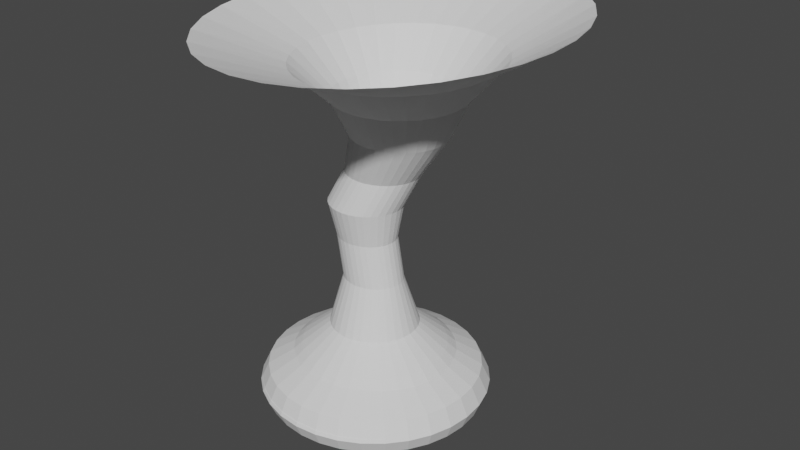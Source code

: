 # Source: tornadomesh.blend  (saved by Blender 3.4.6; exported with 4.5.12 LTS)
import bpy
from mathutils import Matrix  # noqa: F401  (used for matrix-valued properties, if any)

bpy.ops.wm.read_factory_settings(use_empty=True)
scene = bpy.context.scene
scene.name = 'Scene'

# ---- collections
col_collection = bpy.data.collections.new('Collection'); scene.collection.children.link(col_collection)

# ---- world
world_world = bpy.data.worlds.new('World'); scene.world = world_world
world_world.use_nodes = True; world_world.node_tree.nodes.clear()
_N = world_world.node_tree.nodes; _L = world_world.node_tree.links
n0 = _N.new('ShaderNodeOutputWorld'); n0.name = 'World Output'; n0.location = (300, 300)
n1 = _N.new('ShaderNodeBackground'); n1.name = 'Background'; n1.location = (10, 300)
n1.inputs[0].default_value = (0.05088, 0.05088, 0.05088, 1.0)
_L.new(n1.outputs[0], n0.inputs[0])
n0.is_active_output = True
world_world.color = (0.05088, 0.05088, 0.05088)
world_world.use_sun_shadow = False
world_world.sun_shadow_jitter_overblur = 0.0

# ---- meshes
me_cylindre = bpy.data.meshes.new('Cylindre')
me_cylindre.from_pydata([(0.0, 1.0, 0.301), (2.027e-09, 0.629, 0.636), (0.1951, 0.9808, 0.301), (0.1251, 0.6169, 0.636), (0.3827, 0.9239, 0.301), (0.2454, 0.5811, 0.636), (0.5556, 0.8315, 0.301), (0.3562, 0.523, 0.636), (0.7071, 0.7071, 0.301), (0.4534, 0.4448, 0.636), (0.8315, 0.5556, 0.301), (0.5331, 0.3494, 0.636), (0.9239, 0.3827, 0.301), (0.5923, 0.2407, 0.636), (0.9808, 0.1951, 0.301), (0.6288, 0.1227, 0.636), (1.0, 0.0, 0.301), (0.6411, 5.048e-09, 0.636), (0.9808, -0.1951, 0.301), (0.6288, -0.1227, 0.636), (0.9239, -0.3827, 0.301), (0.5923, -0.2407, 0.636), (0.8315, -0.5556, 0.301), (0.5331, -0.3494, 0.636), (0.7071, -0.7071, 0.301), (0.4534, -0.4448, 0.636), (0.5556, -0.8315, 0.301), (0.3562, -0.523, 0.636), (0.3827, -0.9239, 0.301), (0.2454, -0.5811, 0.636), (0.1951, -0.9808, 0.301), (0.1251, -0.6169, 0.636), (0.0, -1.0, 0.301), (2.027e-09, -0.629, 0.636), (-0.1951, -0.9808, 0.301), (-0.1251, -0.6169, 0.636), (-0.3827, -0.9239, 0.301), (-0.2454, -0.5811, 0.636), (-0.5556, -0.8315, 0.301), (-0.3562, -0.523, 0.636), (-0.7071, -0.7071, 0.301), (-0.4534, -0.4448, 0.636), (-0.8315, -0.5556, 0.301), (-0.5331, -0.3494, 0.636), (-0.9239, -0.3827, 0.301), (-0.5923, -0.2407, 0.636), (-0.9808, -0.1951, 0.301), (-0.6288, -0.1227, 0.636), (-1.0, 0.0, 0.301), (-0.6411, 5.048e-09, 0.636), (-0.9808, 0.1951, 0.301), (-0.6288, 0.1227, 0.636), (-0.9239, 0.3827, 0.301), (-0.5923, 0.2407, 0.636), (-0.8315, 0.5556, 0.301), (-0.5331, 0.3494, 0.636), (-0.7071, 0.7071, 0.301), (-0.4534, 0.4448, 0.636), (-0.5556, 0.8315, 0.301), (-0.3562, 0.523, 0.636), (-0.3827, 0.9239, 0.301), (-0.2454, 0.5811, 0.636), (-0.1951, 0.9808, 0.301), (-0.1251, 0.6169, 0.636), (6.204e-09, 0.3873, 0.8337), (0.07648, 0.3798, 0.8337), (0.15, 0.3578, 0.8337), (0.2178, 0.322, 0.8337), (0.2772, 0.2738, 0.8337), (0.326, 0.2152, 0.8337), (0.3622, 0.1482, 0.8337), (0.3845, 0.07555, 0.8337), (0.392, 9.55e-09, 0.8337), (0.3845, -0.07555, 0.8337), (0.3622, -0.1482, 0.8337), (0.326, -0.2152, 0.8337), (0.2772, -0.2738, 0.8337), (0.2178, -0.322, 0.8337), (0.15, -0.3578, 0.8337), (0.07648, -0.3798, 0.8337), (6.204e-09, -0.3873, 0.8337), (-0.07648, -0.3798, 0.8337), (-0.15, -0.3578, 0.8337), (-0.2178, -0.322, 0.8337), (-0.2772, -0.2738, 0.8337), (-0.326, -0.2152, 0.8337), (-0.3622, -0.1482, 0.8337), (-0.3845, -0.07555, 0.8337), (-0.392, 9.55e-09, 0.8337), (-0.3845, 0.07555, 0.8337), (-0.3622, 0.1482, 0.8337), (-0.326, 0.2152, 0.8337), (-0.2772, 0.2738, 0.8337), (-0.2178, 0.322, 0.8337), (-0.15, 0.3578, 0.8337), (-0.07648, 0.3798, 0.8337), (-0.007431, 0.2385, 1.268), (0.04563, 0.2339, 1.268), (0.09665, 0.2203, 1.268), (0.1437, 0.1983, 1.268), (0.1849, 0.1686, 1.268), (0.2187, 0.1325, 1.268), (0.2438, 0.09127, 1.268), (0.2593, 0.04653, 1.268), (0.2646, 1.004e-08, 1.268), (0.2593, -0.04653, 1.268), (0.2438, -0.09127, 1.268), (0.2187, -0.1325, 1.268), (0.1849, -0.1686, 1.268), (0.1437, -0.1983, 1.268), (0.09665, -0.2203, 1.268), (0.04563, -0.2339, 1.268), (-0.007431, -0.2385, 1.268), (-0.06049, -0.2339, 1.268), (-0.1115, -0.2203, 1.268), (-0.1585, -0.1983, 1.268), (-0.1998, -0.1686, 1.268), (-0.2336, -0.1325, 1.268), (-0.2587, -0.09127, 1.268), (-0.2742, -0.04653, 1.268), (-0.2794, 1.004e-08, 1.268), (-0.2742, 0.04653, 1.268), (-0.2587, 0.09127, 1.268), (-0.2336, 0.1325, 1.268), (-0.1998, 0.1686, 1.268), (-0.1585, 0.1983, 1.268), (-0.1115, 0.2203, 1.268), (-0.06049, 0.2339, 1.268), (-0.07414, 0.2385, 1.643), (-0.02108, 0.2339, 1.643), (0.02994, 0.2203, 1.643), (0.07696, 0.1983, 1.643), (0.1182, 0.1686, 1.643), (0.152, 0.1325, 1.643), (0.1771, 0.09127, 1.643), (0.1926, 0.04653, 1.643), (0.1978, 1.004e-08, 1.643), (0.1926, -0.04653, 1.643), (0.1771, -0.09127, 1.643), (0.152, -0.1325, 1.643), (0.1182, -0.1686, 1.643), (0.07696, -0.1983, 1.643), (0.02994, -0.2203, 1.643), (-0.02108, -0.2339, 1.643), (-0.07414, -0.2385, 1.643), (-0.1272, -0.2339, 1.643), (-0.1782, -0.2203, 1.643), (-0.2252, -0.1983, 1.643), (-0.2665, -0.1686, 1.643), (-0.3003, -0.1325, 1.643), (-0.3254, -0.09127, 1.643), (-0.3409, -0.04653, 1.643), (-0.3461, 1.004e-08, 1.643), (-0.3409, 0.04653, 1.643), (-0.3254, 0.09127, 1.643), (-0.3003, 0.1325, 1.643), (-0.2665, 0.1686, 1.643), (-0.2252, 0.1983, 1.643), (-0.1782, 0.2203, 1.643), (-0.1272, 0.2339, 1.643), (-0.08157, 0.3073, 1.949), (-0.01669, 0.3014, 1.949), (0.04569, 0.2839, 1.949), (0.1032, 0.2555, 1.949), (0.1536, 0.2173, 1.949), (0.1949, 0.1707, 1.949), (0.2257, 0.1176, 1.949), (0.2446, 0.05995, 1.949), (0.251, 9.309e-09, 1.949), (0.2446, -0.05995, 1.949), (0.2257, -0.1176, 1.949), (0.1949, -0.1707, 1.949), (0.1536, -0.2173, 1.949), (0.1032, -0.2555, 1.949), (0.04569, -0.2839, 1.949), (-0.01669, -0.3014, 1.949), (-0.08157, -0.3073, 1.949), (-0.1465, -0.3014, 1.949), (-0.2088, -0.2839, 1.949), (-0.2663, -0.2555, 1.949), (-0.3167, -0.2173, 1.949), (-0.3581, -0.1707, 1.949), (-0.3888, -0.1176, 1.949), (-0.4078, -0.05995, 1.949), (-0.4141, 9.309e-09, 1.949), (-0.4078, 0.05995, 1.949), (-0.3888, 0.1176, 1.949), (-0.3581, 0.1707, 1.949), (-0.3167, 0.2173, 1.949), (-0.2663, 0.2555, 1.949), (-0.2088, 0.2839, 1.949), (-0.1465, 0.3014, 1.949), (0.03706, 0.391, 2.231), (0.1019, 0.3851, 2.231), (0.1643, 0.3676, 2.231), (0.2218, 0.3392, 2.231), (0.2722, 0.301, 2.231), (0.3136, 0.2544, 2.231), (0.3443, 0.2013, 2.231), (0.3632, 0.1436, 2.231), (0.3696, 0.0837, 2.231), (0.3632, 0.02375, 2.231), (0.3443, -0.03389, 2.231), (0.3136, -0.08702, 2.231), (0.2722, -0.1336, 2.231), (0.2218, -0.1718, 2.231), (0.1643, -0.2002, 2.231), (0.1019, -0.2177, 2.231), (0.03706, -0.2236, 2.231), (-0.02782, -0.2177, 2.231), (-0.09021, -0.2002, 2.231), (-0.1477, -0.1718, 2.231), (-0.1981, -0.1336, 2.231), (-0.2395, -0.08702, 2.231), (-0.2702, -0.03389, 2.231), (-0.2891, 0.02375, 2.231), (-0.2955, 0.0837, 2.231), (-0.2891, 0.1436, 2.231), (-0.2702, 0.2013, 2.231), (-0.2395, 0.2544, 2.231), (-0.1981, 0.301, 2.231), (-0.1477, 0.3392, 2.231), (-0.09021, 0.3676, 2.231), (-0.02782, 0.3851, 2.231), (0.2125, 0.4807, 2.597), (0.293, 0.4731, 2.597), (0.3704, 0.4505, 2.597), (0.4418, 0.4138, 2.597), (0.5043, 0.3644, 2.597), (0.5557, 0.3043, 2.597), (0.5938, 0.2356, 2.597), (0.6173, 0.1612, 2.597), (0.6252, 0.0837, 2.597), (0.6173, 0.006238, 2.597), (0.5938, -0.06824, 2.597), (0.5557, -0.1369, 2.597), (0.5043, -0.1971, 2.597), (0.4418, -0.2464, 2.597), (0.3704, -0.2831, 2.597), (0.293, -0.3057, 2.597), (0.2125, -0.3133, 2.597), (0.132, -0.3057, 2.597), (0.05458, -0.2831, 2.597), (-0.01677, -0.2464, 2.597), (-0.07931, -0.1971, 2.597), (-0.1306, -0.1369, 2.597), (-0.1688, -0.06824, 2.597), (-0.1923, 0.006238, 2.597), (-0.2002, 0.0837, 2.597), (-0.1923, 0.1612, 2.597), (-0.1688, 0.2356, 2.597), (-0.1306, 0.3043, 2.597), (-0.07931, 0.3644, 2.597), (-0.01677, 0.4138, 2.597), (0.05458, 0.4505, 2.597), (0.132, 0.4731, 2.597), (0.2125, 0.6472, 2.922), (0.3223, 0.6364, 2.922), (0.4279, 0.6043, 2.922), (0.5252, 0.5522, 2.922), (0.6105, 0.4821, 2.922), (0.6805, 0.3968, 2.922), (0.7326, 0.2993, 2.922), (0.7646, 0.1936, 2.922), (0.7754, 0.0837, 2.922), (0.7646, -0.02623, 2.922), (0.7326, -0.1319, 2.922), (0.6805, -0.2294, 2.922), (0.6105, -0.3147, 2.922), (0.5252, -0.3848, 2.922), (0.4279, -0.4369, 2.922), (0.3223, -0.469, 2.922), (0.2125, -0.4798, 2.922), (0.1027, -0.469, 2.922), (-0.0029, -0.4369, 2.922), (-0.1002, -0.3848, 2.922), (-0.1855, -0.3147, 2.922), (-0.2555, -0.2294, 2.922), (-0.3075, -0.1319, 2.922), (-0.3396, -0.02623, 2.922), (-0.3504, 0.0837, 2.922), (-0.3396, 0.1936, 2.922), (-0.3075, 0.2993, 2.922), (-0.2555, 0.3968, 2.922), (-0.1855, 0.4821, 2.922), (-0.1002, 0.5522, 2.922), (-0.0029, 0.6043, 2.922), (0.1027, 0.6364, 2.922), (0.2125, 0.9971, 3.229), (0.3739, 0.9795, 3.229), (0.5291, 0.9275, 3.229), (0.6722, 0.8431, 3.229), (0.7975, 0.7295, 3.229), (0.9004, 0.5911, 3.229), (0.9769, 0.4332, 3.229), (1.024, 0.2619, 3.229), (1.04, 0.0837, 3.229), (1.024, -0.09449, 3.229), (0.9769, -0.2658, 3.229), (0.9004, -0.4237, 3.229), (0.7975, -0.5621, 3.229), (0.6722, -0.6757, 3.229), (0.5291, -0.7601, 3.229), (0.3739, -0.8121, 3.229), (0.2125, -0.8297, 3.229), (0.0511, -0.8121, 3.229), (-0.1041, -0.7601, 3.229), (-0.2472, -0.6757, 3.229), (-0.3725, -0.5621, 3.229), (-0.4754, -0.4237, 3.229), (-0.5519, -0.2658, 3.229), (-0.599, -0.09449, 3.229), (-0.6149, 0.0837, 3.229), (-0.599, 0.2619, 3.229), (-0.5519, 0.4332, 3.229), (-0.4754, 0.5911, 3.229), (-0.3725, 0.7295, 3.229), (-0.2472, 0.8431, 3.229), (-0.1041, 0.9275, 3.229), (0.0511, 0.9795, 3.229), (0.2125, 1.811, 3.547), (0.4779, 1.777, 3.547), (0.7331, 1.679, 3.547), (0.9683, 1.52, 3.547), (1.174, 1.305, 3.547), (1.344, 1.043, 3.547), (1.469, 0.7445, 3.547), (1.547, 0.4206, 3.547), (1.573, 0.0837, 3.547), (1.547, -0.2532, 3.547), (1.469, -0.5771, 3.547), (1.344, -0.8757, 3.547), (1.174, -1.137, 3.547), (0.9683, -1.352, 3.547), (0.7331, -1.512, 3.547), (0.4779, -1.61, 3.547), (0.2125, -1.643, 3.547), (-0.05289, -1.61, 3.547), (-0.3081, -1.512, 3.547), (-0.5433, -1.352, 3.547), (-0.7494, -1.137, 3.547), (-0.9186, -0.8757, 3.547), (-1.044, -0.5771, 3.547), (-1.122, -0.2532, 3.547), (-1.148, 0.0837, 3.547), (-1.122, 0.4206, 3.547), (-1.044, 0.7445, 3.547), (-0.9186, 1.043, 3.547), (-0.7494, 1.305, 3.547), (-0.5433, 1.52, 3.547), (-0.3081, 1.679, 3.547), (-0.05289, 1.777, 3.547)], [], [(0, 1, 3, 2), (2, 3, 5, 4), (4, 5, 7, 6), (6, 7, 9, 8), (8, 9, 11, 10), (10, 11, 13, 12), (12, 13, 15, 14), (14, 15, 17, 16), (16, 17, 19, 18), (18, 19, 21, 20), (20, 21, 23, 22), (22, 23, 25, 24), (24, 25, 27, 26), (26, 27, 29, 28), (28, 29, 31, 30), (30, 31, 33, 32), (32, 33, 35, 34), (34, 35, 37, 36), (36, 37, 39, 38), (38, 39, 41, 40), (40, 41, 43, 42), (42, 43, 45, 44), (44, 45, 47, 46), (46, 47, 49, 48), (48, 49, 51, 50), (50, 51, 53, 52), (52, 53, 55, 54), (54, 55, 57, 56), (56, 57, 59, 58), (58, 59, 61, 60), (13, 11, 69, 70), (60, 61, 63, 62), (62, 63, 1, 0), (66, 65, 97, 98), (31, 29, 78, 79), (49, 47, 87, 88), (5, 3, 65, 66), (23, 21, 74, 75), (41, 39, 83, 84), (59, 57, 92, 93), (15, 13, 70, 71), (33, 31, 79, 80), (51, 49, 88, 89), (7, 5, 66, 67), (25, 23, 75, 76), (43, 41, 84, 85), (61, 59, 93, 94), (17, 15, 71, 72), (35, 33, 80, 81), (53, 51, 89, 90), (9, 7, 67, 68), (27, 25, 76, 77), (45, 43, 85, 86), (63, 61, 94, 95), (19, 17, 72, 73), (37, 35, 81, 82), (55, 53, 90, 91), (11, 9, 68, 69), (29, 27, 77, 78), (47, 45, 86, 87), (3, 1, 64, 65), (1, 63, 95, 64), (21, 19, 73, 74), (39, 37, 82, 83), (57, 55, 91, 92), (101, 100, 132, 133), (93, 92, 124, 125), (80, 79, 111, 112), (67, 66, 98, 99), (94, 93, 125, 126), (81, 80, 112, 113), (68, 67, 99, 100), (95, 94, 126, 127), (82, 81, 113, 114), (69, 68, 100, 101), (64, 95, 127, 96), (83, 82, 114, 115), (70, 69, 101, 102), (84, 83, 115, 116), (71, 70, 102, 103), (85, 84, 116, 117), (72, 71, 103, 104), (86, 85, 117, 118), (73, 72, 104, 105), (87, 86, 118, 119), (74, 73, 105, 106), (88, 87, 119, 120), (75, 74, 106, 107), (89, 88, 120, 121), (76, 75, 107, 108), (90, 89, 121, 122), (77, 76, 108, 109), (91, 90, 122, 123), (78, 77, 109, 110), (65, 64, 96, 97), (92, 91, 123, 124), (79, 78, 110, 111), (136, 135, 167, 168), (96, 127, 159, 128), (115, 114, 146, 147), (102, 101, 133, 134), (116, 115, 147, 148), (103, 102, 134, 135), (117, 116, 148, 149), (104, 103, 135, 136), (118, 117, 149, 150), (105, 104, 136, 137), (119, 118, 150, 151), (106, 105, 137, 138), (120, 119, 151, 152), (107, 106, 138, 139), (121, 120, 152, 153), (108, 107, 139, 140), (122, 121, 153, 154), (109, 108, 140, 141), (123, 122, 154, 155), (110, 109, 141, 142), (97, 96, 128, 129), (124, 123, 155, 156), (111, 110, 142, 143), (98, 97, 129, 130), (125, 124, 156, 157), (112, 111, 143, 144), (99, 98, 130, 131), (126, 125, 157, 158), (113, 112, 144, 145), (100, 99, 131, 132), (127, 126, 158, 159), (114, 113, 145, 146), (171, 170, 202, 203), (150, 149, 181, 182), (137, 136, 168, 169), (151, 150, 182, 183), (138, 137, 169, 170), (152, 151, 183, 184), (139, 138, 170, 171), (153, 152, 184, 185), (140, 139, 171, 172), (154, 153, 185, 186), (141, 140, 172, 173), (155, 154, 186, 187), (142, 141, 173, 174), (129, 128, 160, 161), (156, 155, 187, 188), (143, 142, 174, 175), (130, 129, 161, 162), (157, 156, 188, 189), (144, 143, 175, 176), (131, 130, 162, 163), (158, 157, 189, 190), (145, 144, 176, 177), (132, 131, 163, 164), (159, 158, 190, 191), (146, 145, 177, 178), (133, 132, 164, 165), (128, 159, 191, 160), (147, 146, 178, 179), (134, 133, 165, 166), (148, 147, 179, 180), (135, 134, 166, 167), (149, 148, 180, 181), (206, 205, 237, 238), (185, 184, 216, 217), (172, 171, 203, 204), (186, 185, 217, 218), (173, 172, 204, 205), (187, 186, 218, 219), (174, 173, 205, 206), (161, 160, 192, 193), (188, 187, 219, 220), (175, 174, 206, 207), (162, 161, 193, 194), (189, 188, 220, 221), (176, 175, 207, 208), (163, 162, 194, 195), (190, 189, 221, 222), (177, 176, 208, 209), (164, 163, 195, 196), (191, 190, 222, 223), (178, 177, 209, 210), (165, 164, 196, 197), (160, 191, 223, 192), (179, 178, 210, 211), (166, 165, 197, 198), (180, 179, 211, 212), (167, 166, 198, 199), (181, 180, 212, 213), (168, 167, 199, 200), (182, 181, 213, 214), (169, 168, 200, 201), (183, 182, 214, 215), (170, 169, 201, 202), (184, 183, 215, 216), (241, 240, 272, 273), (193, 192, 224, 225), (220, 219, 251, 252), (207, 206, 238, 239), (194, 193, 225, 226), (221, 220, 252, 253), (208, 207, 239, 240), (195, 194, 226, 227), (222, 221, 253, 254), (209, 208, 240, 241), (196, 195, 227, 228), (223, 222, 254, 255), (210, 209, 241, 242), (197, 196, 228, 229), (192, 223, 255, 224), (211, 210, 242, 243), (198, 197, 229, 230), (212, 211, 243, 244), (199, 198, 230, 231), (213, 212, 244, 245), (200, 199, 231, 232), (214, 213, 245, 246), (201, 200, 232, 233), (215, 214, 246, 247), (202, 201, 233, 234), (216, 215, 247, 248), (203, 202, 234, 235), (217, 216, 248, 249), (204, 203, 235, 236), (218, 217, 249, 250), (205, 204, 236, 237), (219, 218, 250, 251), (276, 275, 307, 308), (228, 227, 259, 260), (255, 254, 286, 287), (242, 241, 273, 274), (229, 228, 260, 261), (224, 255, 287, 256), (243, 242, 274, 275), (230, 229, 261, 262), (244, 243, 275, 276), (231, 230, 262, 263), (245, 244, 276, 277), (232, 231, 263, 264), (246, 245, 277, 278), (233, 232, 264, 265), (247, 246, 278, 279), (234, 233, 265, 266), (248, 247, 279, 280), (235, 234, 266, 267), (249, 248, 280, 281), (236, 235, 267, 268), (250, 249, 281, 282), (237, 236, 268, 269), (251, 250, 282, 283), (238, 237, 269, 270), (225, 224, 256, 257), (252, 251, 283, 284), (239, 238, 270, 271), (226, 225, 257, 258), (253, 252, 284, 285), (240, 239, 271, 272), (227, 226, 258, 259), (254, 253, 285, 286), (311, 310, 342, 343), (263, 262, 294, 295), (277, 276, 308, 309), (264, 263, 295, 296), (278, 277, 309, 310), (265, 264, 296, 297), (279, 278, 310, 311), (266, 265, 297, 298), (280, 279, 311, 312), (267, 266, 298, 299), (281, 280, 312, 313), (268, 267, 299, 300), (282, 281, 313, 314), (269, 268, 300, 301), (283, 282, 314, 315), (270, 269, 301, 302), (257, 256, 288, 289), (284, 283, 315, 316), (271, 270, 302, 303), (258, 257, 289, 290), (285, 284, 316, 317), (272, 271, 303, 304), (259, 258, 290, 291), (286, 285, 317, 318), (273, 272, 304, 305), (260, 259, 291, 292), (287, 286, 318, 319), (274, 273, 305, 306), (261, 260, 292, 293), (256, 287, 319, 288), (275, 274, 306, 307), (262, 261, 293, 294), (298, 297, 329, 330), (312, 311, 343, 344), (299, 298, 330, 331), (313, 312, 344, 345), (300, 299, 331, 332), (314, 313, 345, 346), (301, 300, 332, 333), (315, 314, 346, 347), (302, 301, 333, 334), (289, 288, 320, 321), (316, 315, 347, 348), (303, 302, 334, 335), (290, 289, 321, 322), (317, 316, 348, 349), (304, 303, 335, 336), (291, 290, 322, 323), (318, 317, 349, 350), (305, 304, 336, 337), (292, 291, 323, 324), (319, 318, 350, 351), (306, 305, 337, 338), (293, 292, 324, 325), (288, 319, 351, 320), (307, 306, 338, 339), (294, 293, 325, 326), (308, 307, 339, 340), (295, 294, 326, 327), (309, 308, 340, 341), (296, 295, 327, 328), (310, 309, 341, 342), (297, 296, 328, 329)])
_uv = me_cylindre.uv_layers.new(name='CarteUV')
_uv.uv.foreach_set('vector', [0.8301, 0.009805, 0.8434, 0.07899, 0.8159, 0.07277, 0.8018, 0.006542, 0.8018, 0.006542, 0.8159, 0.07277, 0.7866, 0.06639, 0.7721, 0.003189, 0.7721, 0.003189, 0.7866, 0.06639, 0.7551, 0.06009, 0.7407, -0.000126, 0.7407, -0.000126, 0.7551, 0.06009, 0.721, 0.05411, 0.7072, -0.003275, 0.7072, -0.003275, 0.721, 0.05411, 0.6835, 0.04868, 0.6712, -0.006137, 0.6712, -0.006137, 0.6835, 0.04868, 0.6422, 0.04402, 0.6325, -0.008603, 0.6325, -0.008603, 0.6422, 0.04402, 0.5969, 0.04029, 0.5911, -0.01058, 0.5911, -0.01058, 0.5969, 0.04029, 0.5484, 0.03765, 0.5476, -0.01198, 0.5476, -0.01198, 0.5484, 0.03765, 0.4983, 0.03619, 0.503, -0.01277, 0.503, -0.01277, 0.4983, 0.03619, 0.4491, 0.03597, 0.4586, -0.0129, 0.4586, -0.0129, 0.4491, 0.03597, 0.4028, 0.03701, 0.4159, -0.01238, 0.4159, -0.01238, 0.4028, 0.03701, 0.3604, 0.03925, 0.3756, -0.01122, 0.3756, -0.01122, 0.3604, 0.03925, 0.3221, 0.04262, 0.3381, -0.009467, 0.3381, -0.009467, 0.3221, 0.04262, 0.2874, 0.04697, 0.3033, -0.007191, 0.3033, -0.007191, 0.2874, 0.04697, 0.2557, 0.05216, 0.2709, -0.004477, 0.2709, -0.004477, 0.2557, 0.05216, 0.2265, 0.05797, 0.2405, -0.00143, 0.2405, -0.00143, 0.2265, 0.05797, 0.1991, 0.06419, 0.2117, 0.001833, 0.2117, 0.001833, 0.1991, 0.06419, 0.1732, 0.07057, 0.1842, 0.005186, 0.1842, 0.005186, 0.1732, 0.07057, 0.1485, 0.07687, 0.1577, 0.008501, 0.1577, 0.008501, 0.1485, 0.07687, 0.1245, 0.08285, 0.1319, 0.01165, 0.1319, 0.01165, 0.1245, 0.08285, 0.1013, 0.08828, 0.1067, 0.01451, 0.1067, 0.01451, 0.1013, 0.08828, 0.07841, 0.09295, 0.08185, 0.01698, 0.08185, 0.01698, 0.07841, 0.09295, 0.05585, 0.09667, 0.05727, 0.01895, 0.05727, 0.01895, 0.05585, 0.09667, 0.03343, 0.09931, 0.03284, 0.02036, 0.03284, 0.02036, 0.03343, 0.09931, 0.01102, 0.1008, 0.008446, 0.02114, 1.008, 0.02114, 1.011, 0.1008, 0.9885, 0.101, 0.984, 0.02128, 0.984, 0.02128, 0.9885, 0.101, 0.9657, 0.09996, 0.9594, 0.02075, 0.9594, 0.02075, 0.9657, 0.09996, 0.9426, 0.09771, 0.9345, 0.01959, 0.9345, 0.01959, 0.9426, 0.09771, 0.919, 0.09435, 0.9093, 0.01784, 0.9093, 0.01784, 0.919, 0.09435, 0.8947, 0.08999, 0.8836, 0.01557, 0.6422, 0.04402, 0.6835, 0.04868, 0.7169, 0.1236, 0.6722, 0.1208, 0.8836, 0.01557, 0.8947, 0.08999, 0.8696, 0.0848, 0.8573, 0.01285, 0.8573, 0.01285, 0.8696, 0.0848, 0.8434, 0.07899, 0.8301, 0.009805, 0.8145, 0.1345, 0.8406, 0.1384, 0.8574, 0.2852, 0.8285, 0.2825, 0.2557, 0.05216, 0.2874, 0.04697, 0.257, 0.1225, 0.2294, 0.1257, 0.03343, 0.09931, 0.05585, 0.09667, 0.05396, 0.1529, 0.03388, 0.1546, 0.7866, 0.06639, 0.8159, 0.07277, 0.8406, 0.1384, 0.8145, 0.1345, 0.4028, 0.03701, 0.4491, 0.03597, 0.4199, 0.1158, 0.367, 0.1164, 0.1245, 0.08285, 0.1485, 0.07687, 0.1362, 0.1408, 0.1151, 0.1445, 0.919, 0.09435, 0.9426, 0.09771, 0.9526, 0.1536, 0.9316, 0.1516, 0.5969, 0.04029, 0.6422, 0.04402, 0.6722, 0.1208, 0.6175, 0.1185, 0.2265, 0.05797, 0.2557, 0.05216, 0.2294, 0.1257, 0.204, 0.1292, 0.01102, 0.1008, 0.03343, 0.09931, 0.03388, 0.1546, 0.01378, 0.1555, 0.7551, 0.06009, 0.7866, 0.06639, 0.8145, 0.1345, 0.7861, 0.1306, 0.3604, 0.03925, 0.4028, 0.03701, 0.367, 0.1164, 0.3239, 0.1178, 0.1013, 0.08828, 0.1245, 0.08285, 0.1151, 0.1445, 0.09448, 0.1478, 0.8947, 0.08999, 0.919, 0.09435, 0.9316, 0.1516, 0.9101, 0.1489, 0.5484, 0.03765, 0.5969, 0.04029, 0.6175, 0.1185, 0.5525, 0.1169, 0.1991, 0.06419, 0.2265, 0.05797, 0.204, 0.1292, 0.1804, 0.133, 0.9885, 0.101, 1.011, 0.1008, 1.014, 0.1555, 0.9936, 0.1556, 0.721, 0.05411, 0.7551, 0.06009, 0.7861, 0.1306, 0.7541, 0.1269, 0.3221, 0.04262, 0.3604, 0.03925, 0.3239, 0.1178, 0.288, 0.1199, 0.07841, 0.09295, 0.1013, 0.08828, 0.09448, 0.1478, 0.07413, 0.1506, 0.8696, 0.0848, 0.8947, 0.08999, 0.9101, 0.1489, 0.888, 0.1457, 0.4983, 0.03619, 0.5484, 0.03765, 0.5525, 0.1169, 0.4834, 0.116, 0.1732, 0.07057, 0.1991, 0.06419, 0.1804, 0.133, 0.1579, 0.1369, 0.9657, 0.09996, 0.9885, 0.101, 0.9936, 0.1556, 0.9732, 0.155, 0.6835, 0.04868, 0.721, 0.05411, 0.7541, 0.1269, 0.7169, 0.1236, 0.2874, 0.04697, 0.3221, 0.04262, 0.288, 0.1199, 0.257, 0.1225, 0.05585, 0.09667, 0.07841, 0.09295, 0.07413, 0.1506, 0.05396, 0.1529, 0.8159, 0.07277, 0.8434, 0.07899, 0.8649, 0.1422, 0.8406, 0.1384, 0.8434, 0.07899, 0.8696, 0.0848, 0.888, 0.1457, 0.8649, 0.1422, 0.4491, 0.03597, 0.4983, 0.03619, 0.4834, 0.116, 0.4199, 0.1158, 0.1485, 0.07687, 0.1732, 0.07057, 0.1579, 0.1369, 0.1362, 0.1408, 0.9426, 0.09771, 0.9657, 0.09996, 0.9732, 0.155, 0.9526, 0.1536, 0.7132, 0.2752, 0.7579, 0.2774, 0.7689, 0.4079, 0.7184, 0.4056, 0.9316, 0.1516, 0.9526, 0.1536, 0.9686, 0.2959, 0.9493, 0.2944, 0.204, 0.1292, 0.2294, 0.1257, 0.2198, 0.2774, 0.1947, 0.2799, 0.7861, 0.1306, 0.8145, 0.1345, 0.8285, 0.2825, 0.7958, 0.2799, 0.9101, 0.1489, 0.9316, 0.1516, 0.9493, 0.2944, 0.9288, 0.2925, 0.1804, 0.133, 0.204, 0.1292, 0.1947, 0.2799, 0.1717, 0.2825, 0.7541, 0.1269, 0.7861, 0.1306, 0.7958, 0.2799, 0.7579, 0.2774, 0.888, 0.1457, 0.9101, 0.1489, 0.9288, 0.2925, 0.9069, 0.2903, 0.1579, 0.1369, 0.1804, 0.133, 0.1717, 0.2825, 0.1503, 0.2852, 0.7169, 0.1236, 0.7541, 0.1269, 0.7579, 0.2774, 0.7132, 0.2752, 0.8649, 0.1422, 0.888, 0.1457, 0.9069, 0.2903, 0.8833, 0.2878, 0.1362, 0.1408, 0.1579, 0.1369, 0.1503, 0.2852, 0.1302, 0.2878, 0.6722, 0.1208, 0.7169, 0.1236, 0.7132, 0.2752, 0.6599, 0.2733, 0.1151, 0.1445, 0.1362, 0.1408, 0.1302, 0.2878, 0.1111, 0.2903, 0.6175, 0.1185, 0.6722, 0.1208, 0.6599, 0.2733, 0.5977, 0.2718, 0.09448, 0.1478, 0.1151, 0.1445, 0.1111, 0.2903, 0.09276, 0.2925, 0.5525, 0.1169, 0.6175, 0.1185, 0.5977, 0.2718, 0.5301, 0.2708, 0.07413, 0.1506, 0.09448, 0.1478, 0.09276, 0.2925, 0.07493, 0.2944, 0.4834, 0.116, 0.5525, 0.1169, 0.5301, 0.2708, 0.464, 0.2702, 0.05396, 0.1529, 0.07413, 0.1506, 0.07493, 0.2944, 0.05744, 0.2959, 0.4199, 0.1158, 0.4834, 0.116, 0.464, 0.2702, 0.4055, 0.2702, 0.03388, 0.1546, 0.05396, 0.1529, 0.05744, 0.2959, 0.04009, 0.2969, 0.367, 0.1164, 0.4199, 0.1158, 0.4055, 0.2702, 0.356, 0.2708, 0.01378, 0.1555, 0.03388, 0.1546, 0.04009, 0.2969, 0.02273, 0.2975, 0.3239, 0.1178, 0.367, 0.1164, 0.356, 0.2708, 0.3143, 0.2718, 0.9936, 0.1556, 1.014, 0.1555, 1.023, 0.2975, 1.005, 0.2975, 0.288, 0.1199, 0.3239, 0.1178, 0.3143, 0.2718, 0.2787, 0.2733, 0.9732, 0.155, 0.9936, 0.1556, 1.005, 0.2975, 0.9872, 0.2969, 0.257, 0.1225, 0.288, 0.1199, 0.2787, 0.2733, 0.2475, 0.2752, 0.8406, 0.1384, 0.8649, 0.1422, 0.8833, 0.2878, 0.8574, 0.2852, 0.9526, 0.1536, 0.9732, 0.155, 0.9872, 0.2969, 0.9686, 0.2959, 0.2294, 0.1257, 0.257, 0.1225, 0.2475, 0.2752, 0.2198, 0.2774, 0.499, 0.4012, 0.5771, 0.4023, 0.5561, 0.5043, 0.506, 0.503, 0.8833, 0.2878, 0.9069, 0.2903, 0.9186, 0.4208, 0.8959, 0.4183, 0.1302, 0.2878, 0.1503, 0.2852, 0.1525, 0.4156, 0.1334, 0.4183, 0.6599, 0.2733, 0.7132, 0.2752, 0.7184, 0.4056, 0.6541, 0.4037, 0.1111, 0.2903, 0.1302, 0.2878, 0.1334, 0.4183, 0.1151, 0.4207, 0.5977, 0.2718, 0.6599, 0.2733, 0.6541, 0.4037, 0.5771, 0.4023, 0.09276, 0.2925, 0.1111, 0.2903, 0.1151, 0.4207, 0.09746, 0.423, 0.5301, 0.2708, 0.5977, 0.2718, 0.5771, 0.4023, 0.499, 0.4012, 0.07493, 0.2944, 0.09276, 0.2925, 0.09746, 0.423, 0.08027, 0.4249, 0.464, 0.2702, 0.5301, 0.2708, 0.499, 0.4012, 0.4323, 0.4007, 0.05744, 0.2959, 0.07493, 0.2944, 0.08027, 0.4249, 0.06337, 0.4264, 0.4055, 0.2702, 0.464, 0.2702, 0.4323, 0.4007, 0.3792, 0.4007, 0.04009, 0.2969, 0.05744, 0.2959, 0.06337, 0.4264, 0.04662, 0.4274, 0.356, 0.2708, 0.4055, 0.2702, 0.3792, 0.4007, 0.3364, 0.4012, 0.02273, 0.2975, 0.04009, 0.2969, 0.04662, 0.4274, 0.02985, 0.4279, 0.3143, 0.2718, 0.356, 0.2708, 0.3364, 0.4012, 0.3006, 0.4022, 0.005157, 0.2975, 0.02273, 0.2975, 0.02985, 0.4279, 0.0129, 0.4279, 0.2787, 0.2733, 0.3143, 0.2718, 0.3006, 0.4022, 0.2696, 0.4037, 0.9872, 0.2969, 1.005, 0.2975, 1.013, 0.4279, 0.9956, 0.4274, 0.2475, 0.2752, 0.2787, 0.2733, 0.2696, 0.4037, 0.2421, 0.4056, 0.8574, 0.2852, 0.8833, 0.2878, 0.8959, 0.4183, 0.8707, 0.4157, 0.9686, 0.2959, 0.9872, 0.2969, 0.9956, 0.4274, 0.9778, 0.4264, 0.2198, 0.2774, 0.2475, 0.2752, 0.2421, 0.4056, 0.2171, 0.4078, 0.8285, 0.2825, 0.8574, 0.2852, 0.8707, 0.4157, 0.8422, 0.413, 0.9493, 0.2944, 0.9686, 0.2959, 0.9778, 0.4264, 0.9592, 0.4249, 0.1947, 0.2799, 0.2198, 0.2774, 0.2171, 0.4078, 0.1941, 0.4103, 0.7958, 0.2799, 0.8285, 0.2825, 0.8422, 0.413, 0.809, 0.4104, 0.9288, 0.2925, 0.9493, 0.2944, 0.9592, 0.4249, 0.9396, 0.423, 0.1717, 0.2825, 0.1947, 0.2799, 0.1941, 0.4103, 0.1726, 0.4129, 0.7579, 0.2774, 0.7958, 0.2799, 0.809, 0.4104, 0.7689, 0.4079, 0.9069, 0.2903, 0.9288, 0.2925, 0.9396, 0.423, 0.9186, 0.4208, 0.1503, 0.2852, 0.1717, 0.2825, 0.1726, 0.4129, 0.1525, 0.4156, 0.3787, 0.5029, 0.4173, 0.5023, 0.4963, 0.5938, 0.467, 0.5944, 0.08027, 0.4249, 0.09746, 0.423, 0.1127, 0.5295, 0.092, 0.5318, 0.4323, 0.4007, 0.499, 0.4012, 0.506, 0.503, 0.4597, 0.5023, 0.06337, 0.4264, 0.08027, 0.4249, 0.092, 0.5318, 0.07159, 0.5337, 0.3792, 0.4007, 0.4323, 0.4007, 0.4597, 0.5023, 0.4173, 0.5023, 0.04662, 0.4274, 0.06337, 0.4264, 0.07159, 0.5337, 0.05127, 0.535, 0.3364, 0.4012, 0.3792, 0.4007, 0.4173, 0.5023, 0.3787, 0.5029, 0.02985, 0.4279, 0.04662, 0.4274, 0.05127, 0.535, 0.03083, 0.5357, 0.3006, 0.4022, 0.3364, 0.4012, 0.3787, 0.5029, 0.3434, 0.5041, 0.0129, 0.4279, 0.02985, 0.4279, 0.03083, 0.5357, 0.01007, 0.5358, 0.2696, 0.4037, 0.3006, 0.4022, 0.3434, 0.5041, 0.311, 0.5059, 0.9956, 0.4274, 1.013, 0.4279, 1.01, 0.5358, 0.9888, 0.5352, 0.2421, 0.4056, 0.2696, 0.4037, 0.311, 0.5059, 0.2809, 0.5082, 0.8707, 0.4157, 0.8959, 0.4183, 0.863, 0.5242, 0.8309, 0.5209, 0.9778, 0.4264, 0.9956, 0.4274, 0.9888, 0.5352, 0.9666, 0.534, 0.2171, 0.4078, 0.2421, 0.4056, 0.2809, 0.5082, 0.2529, 0.5109, 0.8422, 0.413, 0.8707, 0.4157, 0.8309, 0.5209, 0.7949, 0.5177, 0.9592, 0.4249, 0.9778, 0.4264, 0.9666, 0.534, 0.9434, 0.5322, 0.1941, 0.4103, 0.2171, 0.4078, 0.2529, 0.5109, 0.2266, 0.5139, 0.809, 0.4104, 0.8422, 0.413, 0.7949, 0.5177, 0.7546, 0.5144, 0.9396, 0.423, 0.9592, 0.4249, 0.9434, 0.5322, 0.9187, 0.5299, 0.1726, 0.4129, 0.1941, 0.4103, 0.2266, 0.5139, 0.2017, 0.5171, 0.7689, 0.4079, 0.809, 0.4104, 0.7546, 0.5144, 0.7095, 0.5114, 0.9186, 0.4208, 0.9396, 0.423, 0.9187, 0.5299, 0.8921, 0.5272, 0.1525, 0.4156, 0.1726, 0.4129, 0.2017, 0.5171, 0.1781, 0.5204, 0.7184, 0.4056, 0.7689, 0.4079, 0.7095, 0.5114, 0.6602, 0.5086, 0.8959, 0.4183, 0.9186, 0.4208, 0.8921, 0.5272, 0.863, 0.5242, 0.1334, 0.4183, 0.1525, 0.4156, 0.1781, 0.5204, 0.1556, 0.5236, 0.6541, 0.4037, 0.7184, 0.4056, 0.6602, 0.5086, 0.6082, 0.5062, 0.1151, 0.4207, 0.1334, 0.4183, 0.1556, 0.5236, 0.1338, 0.5267, 0.5771, 0.4023, 0.6541, 0.4037, 0.6082, 0.5062, 0.5561, 0.5043, 0.09746, 0.423, 0.1151, 0.4207, 0.1338, 0.5267, 0.1127, 0.5295, 0.37, 0.5997, 0.404, 0.5974, 0.4434, 0.7099, 0.4224, 0.7127, 1.031, 0.5357, 1.051, 0.535, 1.022, 0.6266, 0.9919, 0.6273, 0.3434, 0.5041, 0.3787, 0.5029, 0.467, 0.5944, 0.4363, 0.5956, 1.01, 0.5358, 1.031, 0.5357, 0.9919, 0.6273, 0.9616, 0.6273, 0.311, 0.5059, 0.3434, 0.5041, 0.4363, 0.5956, 0.404, 0.5974, 0.9888, 0.5352, 1.01, 0.5358, 0.9616, 0.6273, 0.9313, 0.6267, 0.2809, 0.5082, 0.311, 0.5059, 0.404, 0.5974, 0.37, 0.5997, 0.8309, 0.5209, 0.863, 0.5242, 0.7782, 0.6157, 0.7481, 0.6125, 0.9666, 0.534, 0.9888, 0.5352, 0.9313, 0.6267, 0.9009, 0.6255, 0.2529, 0.5109, 0.2809, 0.5082, 0.37, 0.5997, 0.3345, 0.6024, 0.7949, 0.5177, 0.8309, 0.5209, 0.7481, 0.6125, 0.7185, 0.6092, 0.9434, 0.5322, 0.9666, 0.534, 0.9009, 0.6255, 0.8702, 0.6237, 0.2266, 0.5139, 0.2529, 0.5109, 0.3345, 0.6024, 0.2977, 0.6054, 0.7546, 0.5144, 0.7949, 0.5177, 0.7185, 0.6092, 0.6896, 0.606, 0.9187, 0.5299, 0.9434, 0.5322, 0.8702, 0.6237, 0.8395, 0.6214, 0.2017, 0.5171, 0.2266, 0.5139, 0.2977, 0.6054, 0.2604, 0.6087, 0.7095, 0.5114, 0.7546, 0.5144, 0.6896, 0.606, 0.6614, 0.6029, 0.8921, 0.5272, 0.9187, 0.5299, 0.8395, 0.6214, 0.8087, 0.6187, 0.1781, 0.5204, 0.2017, 0.5171, 0.2604, 0.6087, 0.2232, 0.612, 0.6602, 0.5086, 0.7095, 0.5114, 0.6614, 0.6029, 0.6337, 0.6001, 0.863, 0.5242, 0.8921, 0.5272, 0.8087, 0.6187, 0.7782, 0.6157, 0.1556, 0.5236, 0.1781, 0.5204, 0.2232, 0.612, 0.1868, 0.6152, 0.6082, 0.5062, 0.6602, 0.5086, 0.6337, 0.6001, 0.6064, 0.5978, 0.1338, 0.5267, 0.1556, 0.5236, 0.1868, 0.6152, 0.1515, 0.6183, 0.5561, 0.5043, 0.6082, 0.5062, 0.6064, 0.5978, 0.5793, 0.5959, 0.1127, 0.5295, 0.1338, 0.5267, 0.1515, 0.6183, 0.1175, 0.621, 0.506, 0.503, 0.5561, 0.5043, 0.5793, 0.5959, 0.5521, 0.5946, 0.092, 0.5318, 0.1127, 0.5295, 0.1175, 0.621, 0.08483, 0.6234, 0.4597, 0.5023, 0.506, 0.503, 0.5521, 0.5946, 0.5246, 0.5939, 0.07159, 0.5337, 0.092, 0.5318, 0.08483, 0.6234, 0.05318, 0.6253, 0.4173, 0.5023, 0.4597, 0.5023, 0.5246, 0.5939, 0.4963, 0.5938, 0.05127, 0.535, 0.07159, 0.5337, 0.05318, 0.6253, 0.02229, 0.6266, 0.3525, 0.7238, 0.3773, 0.7198, 0.3624, 0.8277, 0.3371, 0.8331, 0.7481, 0.6125, 0.7782, 0.6157, 0.7019, 0.733, 0.6796, 0.729, 0.9009, 0.6255, 0.9313, 0.6267, 0.8494, 0.7466, 0.8114, 0.7451, 0.3345, 0.6024, 0.37, 0.5997, 0.4224, 0.7127, 0.4005, 0.716, 0.7185, 0.6092, 0.7481, 0.6125, 0.6796, 0.729, 0.6583, 0.7249, 0.8702, 0.6237, 0.9009, 0.6255, 0.8114, 0.7451, 0.7793, 0.743, 0.2977, 0.6054, 0.3345, 0.6024, 0.4005, 0.716, 0.3773, 0.7198, 0.6896, 0.606, 0.7185, 0.6092, 0.6583, 0.7249, 0.6379, 0.7209, 0.8395, 0.6214, 0.8702, 0.6237, 0.7793, 0.743, 0.7511, 0.7401, 0.2604, 0.6087, 0.2977, 0.6054, 0.3773, 0.7198, 0.3525, 0.7238, 0.6614, 0.6029, 0.6896, 0.606, 0.6379, 0.7209, 0.6179, 0.7171, 0.8087, 0.6187, 0.8395, 0.6214, 0.7511, 0.7401, 0.7255, 0.7368, 0.2232, 0.612, 0.2604, 0.6087, 0.3525, 0.7238, 0.3255, 0.7279, 0.6337, 0.6001, 0.6614, 0.6029, 0.6179, 0.7171, 0.5985, 0.7136, 0.7782, 0.6157, 0.8087, 0.6187, 0.7255, 0.7368, 0.7019, 0.733, 0.1868, 0.6152, 0.2232, 0.612, 0.3255, 0.7279, 0.2953, 0.7319, 0.6064, 0.5978, 0.6337, 0.6001, 0.5985, 0.7136, 0.5792, 0.7106, 0.1515, 0.6183, 0.1868, 0.6152, 0.2953, 0.7319, 0.2603, 0.7358, 0.5793, 0.5959, 0.6064, 0.5978, 0.5792, 0.7106, 0.5602, 0.7082, 0.1175, 0.621, 0.1515, 0.6183, 0.2603, 0.7358, 0.218, 0.7392, 0.5521, 0.5946, 0.5793, 0.5959, 0.5602, 0.7082, 0.5412, 0.7066, 0.08483, 0.6234, 0.1175, 0.621, 0.218, 0.7392, 0.1653, 0.7422, 0.5246, 0.5939, 0.5521, 0.5946, 0.5412, 0.7066, 0.5222, 0.7057, 0.05318, 0.6253, 0.08483, 0.6234, 0.1653, 0.7422, 0.09981, 0.7446, 0.4963, 0.5938, 0.5246, 0.5939, 0.5222, 0.7057, 0.503, 0.7055, 0.02229, 0.6266, 0.05318, 0.6253, 0.09981, 0.7446, 0.02562, 0.7463, 0.467, 0.5944, 0.4963, 0.5938, 0.503, 0.7055, 0.4836, 0.7062, 0.9919, 0.6273, 1.022, 0.6266, 1.026, 0.7463, 0.9548, 0.7472, 0.4363, 0.5956, 0.467, 0.5944, 0.4836, 0.7062, 0.4638, 0.7077, 0.9616, 0.6273, 0.9919, 0.6273, 0.9548, 0.7472, 0.8961, 0.7473, 0.404, 0.5974, 0.4363, 0.5956, 0.4638, 0.7077, 0.4434, 0.7099, 0.9313, 0.6267, 0.9616, 0.6273, 0.8961, 0.7473, 0.8494, 0.7466, 0.2463, 0.8496, 0.28, 0.8443, 0.262, 0.9508, 0.2303, 0.9587, 0.6179, 0.7171, 0.6379, 0.7209, 0.6427, 0.8299, 0.6212, 0.8246, 0.7255, 0.7368, 0.7511, 0.7401, 0.7638, 0.8561, 0.7365, 0.8516, 0.3255, 0.7279, 0.3525, 0.7238, 0.3371, 0.8331, 0.3099, 0.8387, 0.5985, 0.7136, 0.6179, 0.7171, 0.6212, 0.8246, 0.6, 0.8198, 0.7019, 0.733, 0.7255, 0.7368, 0.7365, 0.8516, 0.7113, 0.8465, 0.2953, 0.7319, 0.3255, 0.7279, 0.3099, 0.8387, 0.28, 0.8443, 0.5792, 0.7106, 0.5985, 0.7136, 0.6, 0.8198, 0.5791, 0.8157, 0.2603, 0.7358, 0.2953, 0.7319, 0.28, 0.8443, 0.2463, 0.8496, 0.5602, 0.7082, 0.5792, 0.7106, 0.5791, 0.8157, 0.5583, 0.8124, 0.218, 0.7392, 0.2603, 0.7358, 0.2463, 0.8496, 0.207, 0.8544, 0.5412, 0.7066, 0.5602, 0.7082, 0.5583, 0.8124, 0.5375, 0.81, 0.1653, 0.7422, 0.218, 0.7392, 0.207, 0.8544, 0.1599, 0.8585, 0.5222, 0.7057, 0.5412, 0.7066, 0.5375, 0.81, 0.5167, 0.8087, 0.09981, 0.7446, 0.1653, 0.7422, 0.1599, 0.8585, 0.1036, 0.8618, 0.503, 0.7055, 0.5222, 0.7057, 0.5167, 0.8087, 0.4958, 0.8085, 0.02562, 0.7463, 0.09981, 0.7446, 0.1036, 0.8618, 0.03987, 0.8641, 0.4836, 0.7062, 0.503, 0.7055, 0.4958, 0.8085, 0.4747, 0.8093, 0.9548, 0.7472, 1.026, 0.7463, 1.04, 0.8641, 0.9754, 0.8655, 0.4638, 0.7077, 0.4836, 0.7062, 0.4747, 0.8093, 0.4533, 0.8113, 0.8961, 0.7473, 0.9548, 0.7472, 0.9754, 0.8655, 0.9174, 0.8657, 0.4434, 0.7099, 0.4638, 0.7077, 0.4533, 0.8113, 0.4316, 0.8142, 0.8494, 0.7466, 0.8961, 0.7473, 0.9174, 0.8657, 0.8688, 0.8648, 0.4224, 0.7127, 0.4434, 0.7099, 0.4316, 0.8142, 0.4093, 0.818, 0.6796, 0.729, 0.7019, 0.733, 0.7113, 0.8465, 0.6875, 0.841, 0.8114, 0.7451, 0.8494, 0.7466, 0.8688, 0.8648, 0.8284, 0.8629, 0.4005, 0.716, 0.4224, 0.7127, 0.4093, 0.818, 0.3863, 0.8226, 0.6583, 0.7249, 0.6796, 0.729, 0.6875, 0.841, 0.6648, 0.8354, 0.7793, 0.743, 0.8114, 0.7451, 0.8284, 0.8629, 0.794, 0.8599, 0.3773, 0.7198, 0.4005, 0.716, 0.3863, 0.8226, 0.3624, 0.8277, 0.6379, 0.7209, 0.6583, 0.7249, 0.6648, 0.8354, 0.6427, 0.8299, 0.7511, 0.7401, 0.7793, 0.743, 0.794, 0.8599, 0.7638, 0.8561, 0.1006, 0.9774, 0.151, 0.9723, 0.145, 1.001, 0.09738, 1.002, 0.5583, 0.8124, 0.5791, 0.8157, 0.5849, 0.9104, 0.5603, 0.9053, 0.207, 0.8544, 0.2463, 0.8496, 0.2303, 0.9587, 0.1939, 0.9659, 0.5375, 0.81, 0.5583, 0.8124, 0.5603, 0.9053, 0.5356, 0.9016, 0.1599, 0.8585, 0.207, 0.8544, 0.1939, 0.9659, 0.151, 0.9723, 0.5167, 0.8087, 0.5375, 0.81, 0.5356, 0.9016, 0.5108, 0.8993, 0.1036, 0.8618, 0.1599, 0.8585, 0.151, 0.9723, 0.1006, 0.9774, 0.4958, 0.8085, 0.5167, 0.8087, 0.5108, 0.8993, 0.4862, 0.8987, 0.03987, 0.8641, 0.1036, 0.8618, 0.1006, 0.9774, 0.04397, 0.9811, 0.4747, 0.8093, 0.4958, 0.8085, 0.4862, 0.8987, 0.4618, 0.8998, 0.9754, 0.8655, 1.04, 0.8641, 1.044, 0.9811, 0.9859, 0.9833, 0.4533, 0.8113, 0.4747, 0.8093, 0.4618, 0.8998, 0.4376, 0.9024, 0.9174, 0.8657, 0.9754, 0.8655, 0.9859, 0.9833, 0.9323, 0.9839, 0.4316, 0.8142, 0.4533, 0.8113, 0.4376, 0.9024, 0.4136, 0.9065, 0.8688, 0.8648, 0.9174, 0.8657, 0.9323, 0.9839, 0.8861, 0.9829, 0.4093, 0.818, 0.4316, 0.8142, 0.4136, 0.9065, 0.3898, 0.912, 0.6875, 0.841, 0.7113, 0.8465, 0.7305, 0.9566, 0.7059, 0.9485, 0.8284, 0.8629, 0.8688, 0.8648, 0.8861, 0.9829, 0.8469, 0.9803, 0.3863, 0.8226, 0.4093, 0.818, 0.3898, 0.912, 0.3659, 0.9186, 0.6648, 0.8354, 0.6875, 0.841, 0.7059, 0.9485, 0.6817, 0.9402, 0.794, 0.8599, 0.8284, 0.8629, 0.8469, 0.9803, 0.8132, 0.9761, 0.3624, 0.8277, 0.3863, 0.8226, 0.3659, 0.9186, 0.3417, 0.9261, 0.6427, 0.8299, 0.6648, 0.8354, 0.6817, 0.9402, 0.6577, 0.9319, 0.7638, 0.8561, 0.794, 0.8599, 0.8132, 0.9761, 0.7834, 0.9707, 0.3371, 0.8331, 0.3624, 0.8277, 0.3417, 0.9261, 0.3167, 0.9341, 0.6212, 0.8246, 0.6427, 0.8299, 0.6577, 0.9319, 0.6336, 0.924, 0.7365, 0.8516, 0.7638, 0.8561, 0.7834, 0.9707, 0.7561, 0.9641, 0.3099, 0.8387, 0.3371, 0.8331, 0.3167, 0.9341, 0.2904, 0.9425, 0.6, 0.8198, 0.6212, 0.8246, 0.6336, 0.924, 0.6094, 0.9167, 0.7113, 0.8465, 0.7365, 0.8516, 0.7561, 0.9641, 0.7305, 0.9566, 0.28, 0.8443, 0.3099, 0.8387, 0.2904, 0.9425, 0.262, 0.9508, 0.5791, 0.8157, 0.6, 0.8198, 0.6094, 0.9167, 0.5849, 0.9104, 0.4862, 0.8987, 0.5108, 0.8993, 0.5038, 0.9842, 0.4735, 0.9839, 0.04397, 0.9811, 0.1006, 0.9774, 0.09738, 1.002, 0.04359, 1.003, 0.4618, 0.8998, 0.4862, 0.8987, 0.4735, 0.9839, 0.4446, 0.9841, 0.9859, 0.9833, 1.044, 0.9811, 1.044, 1.003, 0.9886, 1.004, 0.4376, 0.9024, 0.4618, 0.8998, 0.4446, 0.9841, 0.4172, 0.9846, 0.9323, 0.9839, 0.9859, 0.9833, 0.9886, 1.004, 0.9382, 1.004, 0.4136, 0.9065, 0.4376, 0.9024, 0.4172, 0.9846, 0.3915, 0.9855, 0.8861, 0.9829, 0.9323, 0.9839, 0.9382, 1.004, 0.8952, 1.004, 0.3898, 0.912, 0.4136, 0.9065, 0.3915, 0.9855, 0.367, 0.9867, 0.7059, 0.9485, 0.7305, 0.9566, 0.7521, 0.9979, 0.7285, 0.996, 0.8469, 0.9803, 0.8861, 0.9829, 0.8952, 1.004, 0.8591, 1.003, 0.3659, 0.9186, 0.3898, 0.912, 0.367, 0.9867, 0.3436, 0.9882, 0.6817, 0.9402, 0.7059, 0.9485, 0.7285, 0.996, 0.7046, 0.9941, 0.8132, 0.9761, 0.8469, 0.9803, 0.8591, 1.003, 0.8283, 1.002, 0.3417, 0.9261, 0.3659, 0.9186, 0.3436, 0.9882, 0.3206, 0.9899, 0.6577, 0.9319, 0.6817, 0.9402, 0.7046, 0.9941, 0.6797, 0.9921, 0.7834, 0.9707, 0.8132, 0.9761, 0.8283, 1.002, 0.8011, 1.001, 0.3167, 0.9341, 0.3417, 0.9261, 0.3206, 0.9899, 0.2975, 0.9917, 0.6336, 0.924, 0.6577, 0.9319, 0.6797, 0.9921, 0.6535, 0.9903, 0.7561, 0.9641, 0.7834, 0.9707, 0.8011, 1.001, 0.7761, 0.9996, 0.2904, 0.9425, 0.3167, 0.9341, 0.2975, 0.9917, 0.2734, 0.9936, 0.6094, 0.9167, 0.6336, 0.924, 0.6535, 0.9903, 0.6258, 0.9885, 0.7305, 0.9566, 0.7561, 0.9641, 0.7761, 0.9996, 0.7521, 0.9979, 0.262, 0.9508, 0.2904, 0.9425, 0.2734, 0.9936, 0.2476, 0.9956, 0.5849, 0.9104, 0.6094, 0.9167, 0.6258, 0.9885, 0.5966, 0.987, 0.2303, 0.9587, 0.262, 0.9508, 0.2476, 0.9956, 0.2186, 0.9974, 0.5603, 0.9053, 0.5849, 0.9104, 0.5966, 0.987, 0.5661, 0.9857, 0.1939, 0.9659, 0.2303, 0.9587, 0.2186, 0.9974, 0.185, 0.9992, 0.5356, 0.9016, 0.5603, 0.9053, 0.5661, 0.9857, 0.535, 0.9848, 0.151, 0.9723, 0.1939, 0.9659, 0.185, 0.9992, 0.145, 1.001, 0.5108, 0.8993, 0.5356, 0.9016, 0.535, 0.9848, 0.5038, 0.9842])
me_cylindre.update()
me_cylindre_001 = bpy.data.meshes.new('Cylindre.001')
me_cylindre_001.from_pydata([(-5.099e-09, 0.8031, 0.01711), (-7.154e-09, 0.9528, 0.1413), (0.1557, 0.7877, 0.01711), (0.1888, 0.9345, 0.1413), (0.3054, 0.742, 0.01711), (0.3703, 0.8803, 0.1413), (0.4433, 0.6677, 0.01711), (0.5377, 0.7922, 0.1413), (0.5643, 0.5679, 0.01711), (0.6843, 0.6737, 0.1413), (0.6635, 0.4462, 0.01711), (0.8047, 0.5293, 0.1413), (0.7372, 0.3073, 0.01711), (0.8941, 0.3646, 0.1413), (0.7826, 0.1567, 0.01711), (0.9492, 0.1859, 0.1413), (0.798, 2.201e-10, 0.01711), (0.9678, -2.011e-09, 0.1413), (0.7826, -0.1567, 0.01711), (0.9492, -0.1859, 0.1413), (0.7372, -0.3073, 0.01711), (0.8941, -0.3646, 0.1413), (0.6635, -0.4462, 0.01711), (0.8047, -0.5293, 0.1413), (0.5643, -0.5679, 0.01711), (0.6843, -0.6737, 0.1413), (0.4433, -0.6677, 0.01711), (0.5377, -0.7922, 0.1413), (0.3054, -0.742, 0.01711), (0.3703, -0.8803, 0.1413), (0.1557, -0.7877, 0.01711), (0.1888, -0.9345, 0.1413), (-5.099e-09, -0.8031, 0.01711), (-7.154e-09, -0.9528, 0.1413), (-0.1557, -0.7877, 0.01711), (-0.1888, -0.9345, 0.1413), (-0.3054, -0.742, 0.01711), (-0.3703, -0.8803, 0.1413), (-0.4433, -0.6677, 0.01711), (-0.5377, -0.7922, 0.1413), (-0.5643, -0.5679, 0.01711), (-0.6843, -0.6737, 0.1413), (-0.6635, -0.4462, 0.01711), (-0.8047, -0.5293, 0.1413), (-0.7372, -0.3073, 0.01711), (-0.8941, -0.3646, 0.1413), (-0.7826, -0.1567, 0.01711), (-0.9492, -0.1859, 0.1413), (-0.798, 2.201e-10, 0.01711), (-0.9678, -2.011e-09, 0.1413), (-0.7826, 0.1567, 0.01711), (-0.9492, 0.1859, 0.1413), (-0.7372, 0.3073, 0.01711), (-0.8941, 0.3646, 0.1413), (-0.6635, 0.4462, 0.01711), (-0.8047, 0.5293, 0.1413), (-0.5643, 0.5679, 0.01711), (-0.6843, 0.6737, 0.1413), (-0.4433, 0.6677, 0.01711), (-0.5377, 0.7922, 0.1413), (-0.3054, 0.742, 0.01711), (-0.3703, 0.8803, 0.1413), (-0.1557, 0.7877, 0.01711), (-0.1888, 0.9345, 0.1413), (-7.092e-09, 1.011, 0.2693), (0.1986, 0.9914, 0.2693), (0.3895, 0.9339, 0.2693), (0.5654, 0.8405, 0.2693), (0.7197, 0.7147, 0.2693), (0.8463, 0.5616, 0.2693), (0.9403, 0.3868, 0.2693), (0.9982, 0.1972, 0.2693), (1.018, -2.511e-09, 0.2693), (0.9982, -0.1972, 0.2693), (0.9403, -0.3868, 0.2693), (0.8463, -0.5616, 0.2693), (0.7197, -0.7147, 0.2693), (0.5654, -0.8405, 0.2693), (0.3895, -0.9339, 0.2693), (0.1986, -0.9914, 0.2693), (-7.092e-09, -1.011, 0.2693), (-0.1986, -0.9914, 0.2693), (-0.3895, -0.9339, 0.2693), (-0.5654, -0.8405, 0.2693), (-0.7197, -0.7147, 0.2693), (-0.8463, -0.5616, 0.2693), (-0.9403, -0.3868, 0.2693), (-0.9982, -0.1972, 0.2693), (-1.018, -2.511e-09, 0.2693), (-0.9982, 0.1972, 0.2693), (-0.9403, 0.3868, 0.2693), (-0.8463, 0.5616, 0.2693), (-0.7197, 0.7147, 0.2693), (-0.5654, 0.8405, 0.2693), (-0.3895, 0.9339, 0.2693), (-0.1986, 0.9914, 0.2693), (-7.325e-09, 0.9357, 0.4285), (0.1842, 0.9177, 0.4285), (0.3613, 0.8645, 0.4285), (0.5246, 0.778, 0.4285), (0.6676, 0.6616, 0.4285), (0.7851, 0.5199, 0.4285), (0.8723, 0.3581, 0.4285), (0.926, 0.1825, 0.4285), (0.9442, -5.538e-09, 0.4285), (0.926, -0.1825, 0.4285), (0.8723, -0.3581, 0.4285), (0.7851, -0.5199, 0.4285), (0.6676, -0.6616, 0.4285), (0.5246, -0.778, 0.4285), (0.3613, -0.8645, 0.4285), (0.1842, -0.9177, 0.4285), (-7.325e-09, -0.9357, 0.4285), (-0.1842, -0.9177, 0.4285), (-0.3613, -0.8645, 0.4285), (-0.5246, -0.778, 0.4285), (-0.6676, -0.6616, 0.4285), (-0.7851, -0.5199, 0.4285), (-0.8723, -0.3581, 0.4285), (-0.926, -0.1825, 0.4285), (-0.9442, -5.538e-09, 0.4285), (-0.926, 0.1825, 0.4285), (-0.8723, 0.3581, 0.4285), (-0.7851, 0.5199, 0.4285), (-0.6676, 0.6616, 0.4285), (-0.5246, 0.778, 0.4285), (-0.3613, 0.8645, 0.4285), (-0.1842, 0.9177, 0.4285), (-3.79e-09, 0.7051, 0.5696), (0.1379, 0.6915, 0.5696), (0.2705, 0.6514, 0.5696), (0.3928, 0.5863, 0.5696), (0.4999, 0.4986, 0.5696), (0.5878, 0.3917, 0.5696), (0.6532, 0.2698, 0.5696), (0.6934, 0.1376, 0.5696), (0.707, -2.99e-09, 0.5696), (0.6934, -0.1376, 0.5696), (0.6532, -0.2698, 0.5696), (0.5878, -0.3917, 0.5696), (0.4999, -0.4986, 0.5696), (0.3928, -0.5863, 0.5696), (0.2705, -0.6514, 0.5696), (0.1379, -0.6915, 0.5696), (-3.79e-09, -0.7051, 0.5696), (-0.1379, -0.6915, 0.5696), (-0.2705, -0.6514, 0.5696), (-0.3928, -0.5863, 0.5696), (-0.4999, -0.4986, 0.5696), (-0.5878, -0.3917, 0.5696), (-0.6532, -0.2698, 0.5696), (-0.6934, -0.1376, 0.5696), (-0.707, -2.99e-09, 0.5696), (-0.6934, 0.1376, 0.5696), (-0.6532, 0.2698, 0.5696), (-0.5878, 0.3917, 0.5696), (-0.4999, 0.4986, 0.5696), (-0.3928, 0.5863, 0.5696), (-0.2705, 0.6514, 0.5696), (-0.1379, 0.6915, 0.5696)], [], [(0, 1, 3, 2), (2, 3, 5, 4), (4, 5, 7, 6), (6, 7, 9, 8), (8, 9, 11, 10), (10, 11, 13, 12), (12, 13, 15, 14), (14, 15, 17, 16), (16, 17, 19, 18), (18, 19, 21, 20), (20, 21, 23, 22), (22, 23, 25, 24), (24, 25, 27, 26), (26, 27, 29, 28), (28, 29, 31, 30), (30, 31, 33, 32), (32, 33, 35, 34), (34, 35, 37, 36), (36, 37, 39, 38), (38, 39, 41, 40), (40, 41, 43, 42), (42, 43, 45, 44), (44, 45, 47, 46), (46, 47, 49, 48), (48, 49, 51, 50), (50, 51, 53, 52), (52, 53, 55, 54), (54, 55, 57, 56), (56, 57, 59, 58), (58, 59, 61, 60), (27, 25, 76, 77), (60, 61, 63, 62), (62, 63, 1, 0), (74, 73, 105, 106), (45, 43, 85, 86), (63, 61, 94, 95), (19, 17, 72, 73), (37, 35, 81, 82), (55, 53, 90, 91), (11, 9, 68, 69), (29, 27, 77, 78), (3, 1, 64, 65), (47, 45, 86, 87), (1, 63, 95, 64), (21, 19, 73, 74), (39, 37, 82, 83), (57, 55, 91, 92), (13, 11, 69, 70), (31, 29, 78, 79), (49, 47, 87, 88), (5, 3, 65, 66), (23, 21, 74, 75), (41, 39, 83, 84), (59, 57, 92, 93), (15, 13, 70, 71), (33, 31, 79, 80), (51, 49, 88, 89), (7, 5, 66, 67), (25, 23, 75, 76), (43, 41, 84, 85), (61, 59, 93, 94), (17, 15, 71, 72), (35, 33, 80, 81), (53, 51, 89, 90), (9, 7, 67, 68), (109, 108, 140, 141), (88, 87, 119, 120), (75, 74, 106, 107), (89, 88, 120, 121), (76, 75, 107, 108), (90, 89, 121, 122), (77, 76, 108, 109), (91, 90, 122, 123), (78, 77, 109, 110), (65, 64, 96, 97), (92, 91, 123, 124), (79, 78, 110, 111), (66, 65, 97, 98), (93, 92, 124, 125), (80, 79, 111, 112), (67, 66, 98, 99), (94, 93, 125, 126), (81, 80, 112, 113), (68, 67, 99, 100), (95, 94, 126, 127), (82, 81, 113, 114), (69, 68, 100, 101), (64, 95, 127, 96), (83, 82, 114, 115), (70, 69, 101, 102), (84, 83, 115, 116), (71, 70, 102, 103), (85, 84, 116, 117), (72, 71, 103, 104), (86, 85, 117, 118), (73, 72, 104, 105), (87, 86, 118, 119), (123, 122, 154, 155), (110, 109, 141, 142), (97, 96, 128, 129), (124, 123, 155, 156), (111, 110, 142, 143), (98, 97, 129, 130), (125, 124, 156, 157), (112, 111, 143, 144), (99, 98, 130, 131), (126, 125, 157, 158), (113, 112, 144, 145), (100, 99, 131, 132), (127, 126, 158, 159), (114, 113, 145, 146), (101, 100, 132, 133), (96, 127, 159, 128), (115, 114, 146, 147), (102, 101, 133, 134), (116, 115, 147, 148), (103, 102, 134, 135), (117, 116, 148, 149), (104, 103, 135, 136), (118, 117, 149, 150), (105, 104, 136, 137), (119, 118, 150, 151), (106, 105, 137, 138), (120, 119, 151, 152), (107, 106, 138, 139), (121, 120, 152, 153), (108, 107, 139, 140), (122, 121, 153, 154)])
_uv = me_cylindre_001.uv_layers.new(name='CarteUV')
_uv.uv.foreach_set('vector', [0.8307, 0.01363, 0.8197, 0.2496, 0.7912, 0.2506, 0.8038, 0.01214, 0.8038, 0.01214, 0.7912, 0.2506, 0.763, 0.2518, 0.7768, 0.01055, 0.7768, 0.01055, 0.763, 0.2518, 0.7348, 0.2529, 0.7494, 0.008908, 0.7494, 0.008908, 0.7348, 0.2529, 0.7062, 0.254, 0.7211, 0.007249, 0.7211, 0.007249, 0.7062, 0.254, 0.6767, 0.2551, 0.6914, 0.005632, 0.6914, 0.005632, 0.6767, 0.2551, 0.646, 0.2561, 0.6596, 0.00412, 0.6596, 0.00412, 0.646, 0.2561, 0.6137, 0.2569, 0.6253, 0.002785, 0.6253, 0.002785, 0.6137, 0.2569, 0.5796, 0.2576, 0.5881, 0.001708, 0.5881, 0.001708, 0.5796, 0.2576, 0.544, 0.258, 0.5484, 0.0009699, 0.5484, 0.0009699, 0.544, 0.258, 0.5071, 0.2582, 0.5068, 0.0006372, 0.5068, 0.0006372, 0.5071, 0.2582, 0.4698, 0.2582, 0.4649, 0.0007415, 0.4649, 0.0007415, 0.4698, 0.2582, 0.4329, 0.2579, 0.4242, 0.001269, 0.4242, 0.001269, 0.4329, 0.2579, 0.3972, 0.2574, 0.3859, 0.002166, 0.3859, 0.002166, 0.3972, 0.2574, 0.3631, 0.2566, 0.3503, 0.003356, 0.3503, 0.003356, 0.3631, 0.2566, 0.3307, 0.2557, 0.3175, 0.00476, 0.3175, 0.00476, 0.3307, 0.2557, 0.2999, 0.2546, 0.2869, 0.006305, 0.2869, 0.006305, 0.2999, 0.2546, 0.2705, 0.2535, 0.2579, 0.007927, 0.2579, 0.007927, 0.2705, 0.2535, 0.242, 0.2523, 0.2301, 0.009573, 0.2301, 0.009573, 0.242, 0.2523, 0.2139, 0.2512, 0.2029, 0.01119, 0.2029, 0.01119, 0.2139, 0.2512, 0.186, 0.2501, 0.1758, 0.01274, 0.1758, 0.01274, 0.186, 0.2501, 0.1578, 0.2491, 0.1485, 0.01417, 0.1485, 0.01417, 0.1578, 0.2491, 0.129, 0.2482, 0.1207, 0.01545, 0.1207, 0.01545, 0.129, 0.2482, 0.09933, 0.2474, 0.09228, 0.01652, 0.09228, 0.01652, 0.09933, 0.2474, 0.06882, 0.2468, 0.06318, 0.01734, 0.06318, 0.01734, 0.06882, 0.2468, 0.03748, 0.2464, 0.03352, 0.01789, 0.03352, 0.01789, 0.03748, 0.2464, 0.005524, 0.2462, 0.003529, 0.01814, 1.004, 0.01814, 1.006, 0.2462, 0.9733, 0.2463, 0.9735, 0.01807, 0.9735, 0.01807, 0.9733, 0.2463, 0.9412, 0.2465, 0.9437, 0.0177, 0.9437, 0.0177, 0.9412, 0.2465, 0.9096, 0.247, 0.9145, 0.01704, 0.9145, 0.01704, 0.9096, 0.247, 0.8788, 0.2477, 0.8859, 0.01611, 0.3972, 0.2574, 0.4329, 0.2579, 0.4362, 0.4502, 0.4025, 0.4506, 0.8859, 0.01611, 0.8788, 0.2477, 0.8489, 0.2486, 0.8581, 0.01496, 0.8581, 0.01496, 0.8489, 0.2486, 0.8197, 0.2496, 0.8307, 0.01363, 0.5058, 0.45, 0.5405, 0.4501, 0.5371, 0.6919, 0.5051, 0.6922, 0.129, 0.2482, 0.1578, 0.2491, 0.1667, 0.4562, 0.1368, 0.4568, 0.8489, 0.2486, 0.8788, 0.2477, 0.8716, 0.4572, 0.8407, 0.4566, 0.544, 0.258, 0.5796, 0.2576, 0.5744, 0.4504, 0.5405, 0.4501, 0.242, 0.2523, 0.2705, 0.2535, 0.2803, 0.4531, 0.252, 0.4539, 0.9733, 0.2463, 1.006, 0.2462, 1.006, 0.4582, 0.9712, 0.4582, 0.6767, 0.2551, 0.7062, 0.254, 0.6974, 0.4528, 0.6684, 0.4521, 0.3631, 0.2566, 0.3972, 0.2574, 0.4025, 0.4506, 0.3701, 0.4511, 0.7912, 0.2506, 0.8197, 0.2496, 0.811, 0.4559, 0.7822, 0.4551, 0.09933, 0.2474, 0.129, 0.2482, 0.1368, 0.4568, 0.1057, 0.4574, 0.8197, 0.2496, 0.8489, 0.2486, 0.8407, 0.4566, 0.811, 0.4559, 0.5071, 0.2582, 0.544, 0.258, 0.5405, 0.4501, 0.5058, 0.45, 0.2139, 0.2512, 0.242, 0.2523, 0.252, 0.4539, 0.2239, 0.4547, 0.9412, 0.2465, 0.9733, 0.2463, 0.9712, 0.4582, 0.937, 0.458, 0.646, 0.2561, 0.6767, 0.2551, 0.6684, 0.4521, 0.6384, 0.4514, 0.3307, 0.2557, 0.3631, 0.2566, 0.3701, 0.4511, 0.339, 0.4517, 0.06882, 0.2468, 0.09933, 0.2474, 0.1057, 0.4574, 0.07339, 0.4578, 0.763, 0.2518, 0.7912, 0.2506, 0.7822, 0.4551, 0.7539, 0.4544, 0.4698, 0.2582, 0.5071, 0.2582, 0.5058, 0.45, 0.4708, 0.45, 0.186, 0.2501, 0.2139, 0.2512, 0.2239, 0.4547, 0.1956, 0.4555, 0.9096, 0.247, 0.9412, 0.2465, 0.937, 0.458, 0.9037, 0.4577, 0.6137, 0.2569, 0.646, 0.2561, 0.6384, 0.4514, 0.607, 0.4509, 0.2999, 0.2546, 0.3307, 0.2557, 0.339, 0.4517, 0.3092, 0.4524, 0.03748, 0.2464, 0.06882, 0.2468, 0.07339, 0.4578, 0.03992, 0.4581, 0.7348, 0.2529, 0.763, 0.2518, 0.7539, 0.4544, 0.7258, 0.4536, 0.4329, 0.2579, 0.4698, 0.2582, 0.4708, 0.45, 0.4362, 0.4502, 0.1578, 0.2491, 0.186, 0.2501, 0.1956, 0.4555, 0.1667, 0.4562, 0.8788, 0.2477, 0.9096, 0.247, 0.9037, 0.4577, 0.8716, 0.4572, 0.5796, 0.2576, 0.6137, 0.2569, 0.607, 0.4509, 0.5744, 0.4504, 0.2705, 0.2535, 0.2999, 0.2546, 0.3092, 0.4524, 0.2803, 0.4531, 0.005524, 0.2462, 0.03748, 0.2464, 0.03992, 0.4581, 0.005662, 0.4582, 0.7062, 0.254, 0.7348, 0.2529, 0.7258, 0.4536, 0.6974, 0.4528, 0.4094, 0.691, 0.4409, 0.6917, 0.4459, 0.9982, 0.4175, 0.9978, 0.07339, 0.4578, 0.1057, 0.4574, 0.1143, 0.676, 0.07994, 0.675, 0.4708, 0.45, 0.5058, 0.45, 0.5051, 0.6922, 0.4729, 0.6921, 0.03992, 0.4581, 0.07339, 0.4578, 0.07994, 0.675, 0.04393, 0.6743, 0.4362, 0.4502, 0.4708, 0.45, 0.4729, 0.6921, 0.4409, 0.6917, 0.005662, 0.4582, 0.03992, 0.4581, 0.04393, 0.6743, 0.006746, 0.674, 0.4025, 0.4506, 0.4362, 0.4502, 0.4409, 0.6917, 0.4094, 0.691, 0.9712, 0.4582, 1.006, 0.4582, 1.007, 0.674, 0.9692, 0.6741, 0.3701, 0.4511, 0.4025, 0.4506, 0.4094, 0.691, 0.3788, 0.6899, 0.7822, 0.4551, 0.811, 0.4559, 0.7995, 0.6795, 0.7702, 0.6812, 0.937, 0.458, 0.9712, 0.4582, 0.9692, 0.6741, 0.9321, 0.6746, 0.339, 0.4517, 0.3701, 0.4511, 0.3788, 0.6899, 0.349, 0.6886, 0.7539, 0.4544, 0.7822, 0.4551, 0.7702, 0.6812, 0.7418, 0.6829, 0.9037, 0.4577, 0.937, 0.458, 0.9321, 0.6746, 0.8963, 0.6754, 0.3092, 0.4524, 0.339, 0.4517, 0.349, 0.6886, 0.3201, 0.6872, 0.7258, 0.4536, 0.7539, 0.4544, 0.7418, 0.6829, 0.7139, 0.6847, 0.8716, 0.4572, 0.9037, 0.4577, 0.8963, 0.6754, 0.8623, 0.6765, 0.2803, 0.4531, 0.3092, 0.4524, 0.3201, 0.6872, 0.2918, 0.6856, 0.6974, 0.4528, 0.7258, 0.4536, 0.7139, 0.6847, 0.686, 0.6863, 0.8407, 0.4566, 0.8716, 0.4572, 0.8623, 0.6765, 0.8301, 0.6779, 0.252, 0.4539, 0.2803, 0.4531, 0.2918, 0.6856, 0.2638, 0.6839, 0.6684, 0.4521, 0.6974, 0.4528, 0.686, 0.6863, 0.6578, 0.6879, 0.811, 0.4559, 0.8407, 0.4566, 0.8301, 0.6779, 0.7995, 0.6795, 0.2239, 0.4547, 0.252, 0.4539, 0.2638, 0.6839, 0.2357, 0.6821, 0.6384, 0.4514, 0.6684, 0.4521, 0.6578, 0.6879, 0.6289, 0.6892, 0.1956, 0.4555, 0.2239, 0.4547, 0.2357, 0.6821, 0.2071, 0.6804, 0.607, 0.4509, 0.6384, 0.4514, 0.6289, 0.6892, 0.5992, 0.6904, 0.1667, 0.4562, 0.1956, 0.4555, 0.2071, 0.6804, 0.1776, 0.6788, 0.5744, 0.4504, 0.607, 0.4509, 0.5992, 0.6904, 0.5686, 0.6913, 0.1368, 0.4568, 0.1667, 0.4562, 0.1776, 0.6788, 0.1468, 0.6773, 0.5405, 0.4501, 0.5744, 0.4504, 0.5686, 0.6913, 0.5371, 0.6919, 0.1057, 0.4574, 0.1368, 0.4568, 0.1468, 0.6773, 0.1143, 0.676, 0.9692, 0.6741, 1.007, 0.674, 1.008, 0.9889, 0.9645, 0.9889, 0.3788, 0.6899, 0.4094, 0.691, 0.4175, 0.9978, 0.3895, 0.9973, 0.7702, 0.6812, 0.7995, 0.6795, 0.7813, 0.992, 0.7522, 0.9929, 0.9321, 0.6746, 0.9692, 0.6741, 0.9645, 0.9889, 0.9221, 0.9892, 0.349, 0.6886, 0.3788, 0.6899, 0.3895, 0.9973, 0.362, 0.9967, 0.7418, 0.6829, 0.7702, 0.6812, 0.7522, 0.9929, 0.7244, 0.9938, 0.8963, 0.6754, 0.9321, 0.6746, 0.9221, 0.9892, 0.8824, 0.9897, 0.3201, 0.6872, 0.349, 0.6886, 0.362, 0.9967, 0.335, 0.996, 0.7139, 0.6847, 0.7418, 0.6829, 0.7244, 0.9938, 0.6974, 0.9947, 0.8623, 0.6765, 0.8963, 0.6754, 0.8824, 0.9897, 0.8458, 0.9904, 0.2918, 0.6856, 0.3201, 0.6872, 0.335, 0.996, 0.3083, 0.9952, 0.686, 0.6863, 0.7139, 0.6847, 0.6974, 0.9947, 0.6707, 0.9955, 0.8301, 0.6779, 0.8623, 0.6765, 0.8458, 0.9904, 0.8123, 0.9911, 0.2638, 0.6839, 0.2918, 0.6856, 0.3083, 0.9952, 0.2814, 0.9943, 0.6578, 0.6879, 0.686, 0.6863, 0.6707, 0.9955, 0.644, 0.9963, 0.7995, 0.6795, 0.8301, 0.6779, 0.8123, 0.9911, 0.7813, 0.992, 0.2357, 0.6821, 0.2638, 0.6839, 0.2814, 0.9943, 0.2541, 0.9934, 0.6289, 0.6892, 0.6578, 0.6879, 0.644, 0.9963, 0.6169, 0.997, 0.2071, 0.6804, 0.2357, 0.6821, 0.2541, 0.9934, 0.2259, 0.9925, 0.5992, 0.6904, 0.6289, 0.6892, 0.6169, 0.997, 0.5893, 0.9976, 0.1776, 0.6788, 0.2071, 0.6804, 0.2259, 0.9925, 0.1961, 0.9916, 0.5686, 0.6913, 0.5992, 0.6904, 0.5893, 0.9976, 0.5612, 0.998, 0.1468, 0.6773, 0.1776, 0.6788, 0.1961, 0.9916, 0.1642, 0.9908, 0.5371, 0.6919, 0.5686, 0.6913, 0.5612, 0.998, 0.5327, 0.9983, 0.1143, 0.676, 0.1468, 0.6773, 0.1642, 0.9908, 0.1296, 0.9901, 0.5051, 0.6922, 0.5371, 0.6919, 0.5327, 0.9983, 0.5038, 0.9984, 0.07994, 0.675, 0.1143, 0.676, 0.1296, 0.9901, 0.09184, 0.9895, 0.4729, 0.6921, 0.5051, 0.6922, 0.5038, 0.9984, 0.4748, 0.9984, 0.04393, 0.6743, 0.07994, 0.675, 0.09184, 0.9895, 0.05103, 0.9891, 0.4409, 0.6917, 0.4729, 0.6921, 0.4748, 0.9984, 0.4459, 0.9982, 0.006746, 0.674, 0.04393, 0.6743, 0.05103, 0.9891, 0.008048, 0.9889])
me_cylindre_001.update()

# ---- objects
ob_cylindre = bpy.data.objects.new('Cylindre', me_cylindre)
ob_cylindre_001 = bpy.data.objects.new('Cylindre.001', me_cylindre_001)

# ---- transforms, parenting, visibility, modifiers, constraints
ob_cylindre.location = (0.0, 0.0, 0.0)
ob_cylindre_001.location = (0.0, 0.0, 0.0)

# ---- collection membership
col_collection.objects.link(ob_cylindre)
col_collection.objects.link(ob_cylindre_001)

# ---- scene / render settings (as saved in the file)
scene.frame_start = 1; scene.frame_end = 250; scene.frame_set(1)
scene.render.engine = 'BLENDER_EEVEE_NEXT'
scene.cycles.sampling_pattern = 'TABULATED_SOBOL'
scene.cycles.use_light_tree = False
scene.view_settings.view_transform = 'Filmic'
bpy.context.view_layer.update()

# ---- added for rendering (the .blend has no active camera and no usable light): camera, sun
cam_auto = bpy.data.cameras.new('AutoCamera')
cam_auto.lens = 50.0
cam_auto.sensor_width = 36.0
cam_auto.clip_end = 1000.0
ob_auto_camera = bpy.data.objects.new('AutoCamera', cam_auto)
scene.collection.objects.link(ob_auto_camera)
ob_auto_camera.location = (5.42949, -6.17668, 5.95588)
ob_auto_camera.rotation_euler = (1.09748, -7.21219e-08, 0.694738)
scene.camera = ob_auto_camera
light_auto_sun = bpy.data.lights.new('AutoSun', 'SUN')
light_auto_sun.energy = 3.0
light_auto_sun.angle = 0.0523599
ob_auto_sun = bpy.data.objects.new('AutoSun', light_auto_sun)
scene.collection.objects.link(ob_auto_sun)
ob_auto_sun.rotation_euler = (0.872665, 0.174533, 0.523599)
bpy.context.view_layer.update()

